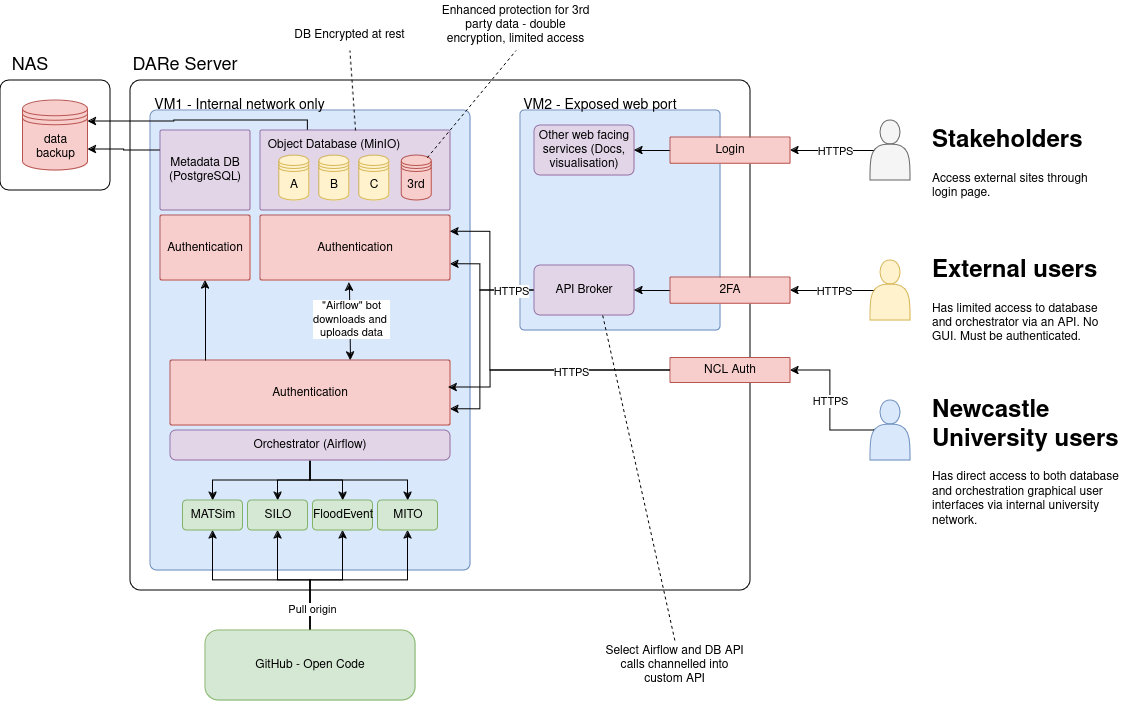

The diagram above was exported from draw.io. Its source (the exported page's mxGraphModel, read from the mxfile embedded in the PNG):
<mxGraphModel dx="1434" dy="795" grid="1" gridSize="10" guides="1" tooltips="1" connect="1" arrows="1" fold="1" page="1" pageScale="1" pageWidth="827" pageHeight="1169" math="0" shadow="0">
  <root>
    <mxCell id="0" />
    <mxCell id="1" parent="0" />
    <mxCell id="RGNcvjurP1WwlZuML9-H-116" value="" style="rounded=1;whiteSpace=wrap;html=1;arcSize=8;" vertex="1" parent="1">
      <mxGeometry x="70" y="150" width="110" height="110" as="geometry" />
    </mxCell>
    <mxCell id="RGNcvjurP1WwlZuML9-H-1" value="" style="rounded=1;whiteSpace=wrap;html=1;arcSize=2;" vertex="1" parent="1">
      <mxGeometry x="200" y="150" width="620" height="510" as="geometry" />
    </mxCell>
    <mxCell id="RGNcvjurP1WwlZuML9-H-3" value="" style="rounded=1;whiteSpace=wrap;html=1;arcSize=2;fillColor=#dae8fc;strokeColor=#6c8ebf;" vertex="1" parent="1">
      <mxGeometry x="220" y="180" width="320" height="460" as="geometry" />
    </mxCell>
    <mxCell id="RGNcvjurP1WwlZuML9-H-4" value="" style="rounded=1;whiteSpace=wrap;html=1;arcSize=2;fillColor=#dae8fc;strokeColor=#6c8ebf;" vertex="1" parent="1">
      <mxGeometry x="590" y="180" width="200" height="220" as="geometry" />
    </mxCell>
    <mxCell id="RGNcvjurP1WwlZuML9-H-86" style="edgeStyle=orthogonalEdgeStyle;rounded=0;orthogonalLoop=1;jettySize=auto;html=1;exitX=0.5;exitY=1;exitDx=0;exitDy=0;entryX=0.5;entryY=0;entryDx=0;entryDy=0;" edge="1" parent="1" source="RGNcvjurP1WwlZuML9-H-11" target="RGNcvjurP1WwlZuML9-H-82">
      <mxGeometry relative="1" as="geometry" />
    </mxCell>
    <mxCell id="RGNcvjurP1WwlZuML9-H-87" style="edgeStyle=orthogonalEdgeStyle;rounded=0;orthogonalLoop=1;jettySize=auto;html=1;exitX=0.5;exitY=1;exitDx=0;exitDy=0;entryX=0.5;entryY=0;entryDx=0;entryDy=0;" edge="1" parent="1" source="RGNcvjurP1WwlZuML9-H-11" target="RGNcvjurP1WwlZuML9-H-83">
      <mxGeometry relative="1" as="geometry" />
    </mxCell>
    <mxCell id="RGNcvjurP1WwlZuML9-H-88" style="edgeStyle=orthogonalEdgeStyle;rounded=0;orthogonalLoop=1;jettySize=auto;html=1;exitX=0.5;exitY=1;exitDx=0;exitDy=0;entryX=0.5;entryY=0;entryDx=0;entryDy=0;" edge="1" parent="1" source="RGNcvjurP1WwlZuML9-H-11" target="RGNcvjurP1WwlZuML9-H-84">
      <mxGeometry relative="1" as="geometry" />
    </mxCell>
    <mxCell id="RGNcvjurP1WwlZuML9-H-89" style="edgeStyle=orthogonalEdgeStyle;rounded=0;orthogonalLoop=1;jettySize=auto;html=1;exitX=0.5;exitY=1;exitDx=0;exitDy=0;entryX=0.5;entryY=0;entryDx=0;entryDy=0;" edge="1" parent="1" source="RGNcvjurP1WwlZuML9-H-11" target="RGNcvjurP1WwlZuML9-H-85">
      <mxGeometry relative="1" as="geometry" />
    </mxCell>
    <mxCell id="RGNcvjurP1WwlZuML9-H-11" value="Orchestrator (Airflow)" style="rounded=1;whiteSpace=wrap;html=1;arcSize=19;fillColor=#e1d5e7;strokeColor=#9673a6;" vertex="1" parent="1">
      <mxGeometry x="240" y="500" width="280" height="30" as="geometry" />
    </mxCell>
    <mxCell id="RGNcvjurP1WwlZuML9-H-127" style="edgeStyle=orthogonalEdgeStyle;rounded=0;orthogonalLoop=1;jettySize=auto;html=1;exitX=0.25;exitY=0;exitDx=0;exitDy=0;entryX=1;entryY=0.3;entryDx=0;entryDy=0;" edge="1" parent="1" source="RGNcvjurP1WwlZuML9-H-12" target="RGNcvjurP1WwlZuML9-H-121">
      <mxGeometry relative="1" as="geometry">
        <Array as="points">
          <mxPoint x="378" y="190" />
          <mxPoint x="244" y="190" />
          <mxPoint x="244" y="191" />
        </Array>
      </mxGeometry>
    </mxCell>
    <mxCell id="RGNcvjurP1WwlZuML9-H-12" value="" style="rounded=1;whiteSpace=wrap;html=1;arcSize=2;fillColor=#e1d5e7;strokeColor=#9673a6;" vertex="1" parent="1">
      <mxGeometry x="330" y="200" width="190" height="80" as="geometry" />
    </mxCell>
    <mxCell id="RGNcvjurP1WwlZuML9-H-14" value="3rd" style="shape=datastore;whiteSpace=wrap;html=1;fillColor=#f8cecc;strokeColor=#b85450;" vertex="1" parent="1">
      <mxGeometry x="471.25" y="225" width="30" height="45" as="geometry" />
    </mxCell>
    <mxCell id="RGNcvjurP1WwlZuML9-H-16" value="A" style="shape=datastore;whiteSpace=wrap;html=1;fillColor=#fff2cc;strokeColor=#d6b656;" vertex="1" parent="1">
      <mxGeometry x="348.75" y="225" width="30" height="45" as="geometry" />
    </mxCell>
    <mxCell id="RGNcvjurP1WwlZuML9-H-17" value="B" style="shape=datastore;whiteSpace=wrap;html=1;fillColor=#fff2cc;strokeColor=#d6b656;" vertex="1" parent="1">
      <mxGeometry x="388.75" y="225" width="30" height="45" as="geometry" />
    </mxCell>
    <mxCell id="RGNcvjurP1WwlZuML9-H-18" value="C" style="shape=datastore;whiteSpace=wrap;html=1;fillColor=#fff2cc;strokeColor=#d6b656;" vertex="1" parent="1">
      <mxGeometry x="428.75" y="225" width="30" height="45" as="geometry" />
    </mxCell>
    <mxCell id="RGNcvjurP1WwlZuML9-H-101" style="edgeStyle=orthogonalEdgeStyle;rounded=0;orthogonalLoop=1;jettySize=auto;html=1;exitX=0;exitY=0.5;exitDx=0;exitDy=0;entryX=1;entryY=0.75;entryDx=0;entryDy=0;" edge="1" parent="1" source="RGNcvjurP1WwlZuML9-H-20" target="RGNcvjurP1WwlZuML9-H-53">
      <mxGeometry relative="1" as="geometry">
        <Array as="points">
          <mxPoint x="550" y="360" />
          <mxPoint x="550" y="479" />
        </Array>
      </mxGeometry>
    </mxCell>
    <mxCell id="RGNcvjurP1WwlZuML9-H-102" style="edgeStyle=orthogonalEdgeStyle;rounded=0;orthogonalLoop=1;jettySize=auto;html=1;exitX=0;exitY=0.5;exitDx=0;exitDy=0;entryX=1;entryY=0.75;entryDx=0;entryDy=0;" edge="1" parent="1" source="RGNcvjurP1WwlZuML9-H-20" target="RGNcvjurP1WwlZuML9-H-52">
      <mxGeometry relative="1" as="geometry">
        <Array as="points">
          <mxPoint x="550" y="360" />
          <mxPoint x="550" y="334" />
        </Array>
      </mxGeometry>
    </mxCell>
    <mxCell id="RGNcvjurP1WwlZuML9-H-119" value="HTTPS" style="edgeLabel;html=1;align=center;verticalAlign=middle;resizable=0;points=[];" vertex="1" connectable="0" parent="RGNcvjurP1WwlZuML9-H-102">
      <mxGeometry x="-0.521" y="-2" relative="1" as="geometry">
        <mxPoint x="2" y="2" as="offset" />
      </mxGeometry>
    </mxCell>
    <mxCell id="RGNcvjurP1WwlZuML9-H-20" value="API Broker" style="rounded=1;whiteSpace=wrap;html=1;arcSize=12;fillColor=#e1d5e7;strokeColor=#9673a6;" vertex="1" parent="1">
      <mxGeometry x="604" y="335" width="100" height="50" as="geometry" />
    </mxCell>
    <mxCell id="RGNcvjurP1WwlZuML9-H-33" value="Other web facing services (Docs, visualisation)" style="rounded=1;whiteSpace=wrap;html=1;arcSize=12;fillColor=#e1d5e7;strokeColor=#9673a6;" vertex="1" parent="1">
      <mxGeometry x="604" y="195" width="100" height="50" as="geometry" />
    </mxCell>
    <mxCell id="RGNcvjurP1WwlZuML9-H-69" style="edgeStyle=orthogonalEdgeStyle;rounded=0;orthogonalLoop=1;jettySize=auto;html=1;exitX=0.1;exitY=0.5;exitDx=0;exitDy=0;exitPerimeter=0;entryX=1;entryY=0.5;entryDx=0;entryDy=0;" edge="1" parent="1" source="RGNcvjurP1WwlZuML9-H-37" target="RGNcvjurP1WwlZuML9-H-68">
      <mxGeometry relative="1" as="geometry" />
    </mxCell>
    <mxCell id="RGNcvjurP1WwlZuML9-H-135" value="HTTPS" style="edgeLabel;html=1;align=center;verticalAlign=middle;resizable=0;points=[];" vertex="1" connectable="0" parent="RGNcvjurP1WwlZuML9-H-69">
      <mxGeometry x="-0.0238" relative="1" as="geometry">
        <mxPoint as="offset" />
      </mxGeometry>
    </mxCell>
    <mxCell id="RGNcvjurP1WwlZuML9-H-37" value="" style="shape=actor;whiteSpace=wrap;html=1;fillColor=#fff2cc;strokeColor=#d6b656;" vertex="1" parent="1">
      <mxGeometry x="940" y="330" width="40" height="60" as="geometry" />
    </mxCell>
    <mxCell id="RGNcvjurP1WwlZuML9-H-65" style="edgeStyle=orthogonalEdgeStyle;rounded=0;orthogonalLoop=1;jettySize=auto;html=1;exitX=0.1;exitY=0.5;exitDx=0;exitDy=0;exitPerimeter=0;entryX=1;entryY=0.5;entryDx=0;entryDy=0;" edge="1" parent="1" source="RGNcvjurP1WwlZuML9-H-39" target="RGNcvjurP1WwlZuML9-H-64">
      <mxGeometry relative="1" as="geometry" />
    </mxCell>
    <mxCell id="RGNcvjurP1WwlZuML9-H-136" value="HTTPS" style="edgeLabel;html=1;align=center;verticalAlign=middle;resizable=0;points=[];" vertex="1" connectable="0" parent="RGNcvjurP1WwlZuML9-H-65">
      <mxGeometry x="0.0278" y="1" relative="1" as="geometry">
        <mxPoint as="offset" />
      </mxGeometry>
    </mxCell>
    <mxCell id="RGNcvjurP1WwlZuML9-H-39" value="" style="shape=actor;whiteSpace=wrap;html=1;fillColor=#dae8fc;strokeColor=#6c8ebf;" vertex="1" parent="1">
      <mxGeometry x="940" y="470" width="40" height="60" as="geometry" />
    </mxCell>
    <mxCell id="RGNcvjurP1WwlZuML9-H-44" value="&lt;h1 style=&quot;margin-top: 0px;&quot;&gt;Newcastle University users&lt;br&gt;&lt;/h1&gt;&lt;p&gt;Has direct access to both database and orchestration graphical user interfaces via internal university network.&lt;br&gt;&lt;/p&gt;" style="text;html=1;whiteSpace=wrap;overflow=hidden;rounded=0;" vertex="1" parent="1">
      <mxGeometry x="1000" y="460" width="200" height="150" as="geometry" />
    </mxCell>
    <mxCell id="RGNcvjurP1WwlZuML9-H-45" value="&lt;h1 style=&quot;margin-top: 0px;&quot;&gt;External users&lt;br&gt;&lt;/h1&gt;&lt;p&gt;Has limited access to database and orchestrator via an API. No GUI. Must be authenticated.&lt;br&gt;&lt;/p&gt;" style="text;html=1;whiteSpace=wrap;overflow=hidden;rounded=0;" vertex="1" parent="1">
      <mxGeometry x="1000" y="320" width="180" height="100" as="geometry" />
    </mxCell>
    <mxCell id="RGNcvjurP1WwlZuML9-H-132" style="edgeStyle=orthogonalEdgeStyle;rounded=0;orthogonalLoop=1;jettySize=auto;html=1;exitX=0.1;exitY=0.5;exitDx=0;exitDy=0;exitPerimeter=0;entryX=1;entryY=0.5;entryDx=0;entryDy=0;" edge="1" parent="1" source="RGNcvjurP1WwlZuML9-H-48" target="RGNcvjurP1WwlZuML9-H-131">
      <mxGeometry relative="1" as="geometry" />
    </mxCell>
    <mxCell id="RGNcvjurP1WwlZuML9-H-134" value="HTTPS" style="edgeLabel;html=1;align=center;verticalAlign=middle;resizable=0;points=[];" vertex="1" connectable="0" parent="RGNcvjurP1WwlZuML9-H-132">
      <mxGeometry x="-0.0476" y="5" relative="1" as="geometry">
        <mxPoint y="-5" as="offset" />
      </mxGeometry>
    </mxCell>
    <mxCell id="RGNcvjurP1WwlZuML9-H-48" value="" style="shape=actor;whiteSpace=wrap;html=1;fillColor=#f5f5f5;fontColor=#333333;strokeColor=#666666;" vertex="1" parent="1">
      <mxGeometry x="940" y="190" width="40" height="60" as="geometry" />
    </mxCell>
    <mxCell id="RGNcvjurP1WwlZuML9-H-49" value="&lt;h1 style=&quot;margin-top: 0px;&quot;&gt;Stakeholders&lt;br&gt;&lt;/h1&gt;&lt;p&gt;Access external sites through login page.&lt;br&gt;&lt;/p&gt;" style="text;html=1;whiteSpace=wrap;overflow=hidden;rounded=0;" vertex="1" parent="1">
      <mxGeometry x="1000" y="190" width="180" height="95" as="geometry" />
    </mxCell>
    <mxCell id="RGNcvjurP1WwlZuML9-H-52" value="Authentication" style="rounded=1;whiteSpace=wrap;html=1;arcSize=2;fillColor=#f8cecc;strokeColor=#b85450;" vertex="1" parent="1">
      <mxGeometry x="330" y="285" width="190" height="65" as="geometry" />
    </mxCell>
    <mxCell id="RGNcvjurP1WwlZuML9-H-53" value="Authentication" style="rounded=1;whiteSpace=wrap;html=1;arcSize=2;fillColor=#f8cecc;strokeColor=#b85450;" vertex="1" parent="1">
      <mxGeometry x="240" y="430" width="280" height="65" as="geometry" />
    </mxCell>
    <mxCell id="RGNcvjurP1WwlZuML9-H-90" style="edgeStyle=orthogonalEdgeStyle;rounded=0;orthogonalLoop=1;jettySize=auto;html=1;exitX=0.5;exitY=0;exitDx=0;exitDy=0;entryX=0.5;entryY=1;entryDx=0;entryDy=0;" edge="1" parent="1" source="RGNcvjurP1WwlZuML9-H-54" target="RGNcvjurP1WwlZuML9-H-82">
      <mxGeometry relative="1" as="geometry" />
    </mxCell>
    <mxCell id="RGNcvjurP1WwlZuML9-H-91" style="edgeStyle=orthogonalEdgeStyle;rounded=0;orthogonalLoop=1;jettySize=auto;html=1;exitX=0.5;exitY=0;exitDx=0;exitDy=0;entryX=0.5;entryY=1;entryDx=0;entryDy=0;" edge="1" parent="1" source="RGNcvjurP1WwlZuML9-H-54" target="RGNcvjurP1WwlZuML9-H-83">
      <mxGeometry relative="1" as="geometry" />
    </mxCell>
    <mxCell id="RGNcvjurP1WwlZuML9-H-93" style="edgeStyle=orthogonalEdgeStyle;rounded=0;orthogonalLoop=1;jettySize=auto;html=1;exitX=0.5;exitY=0;exitDx=0;exitDy=0;entryX=0.5;entryY=1;entryDx=0;entryDy=0;" edge="1" parent="1" source="RGNcvjurP1WwlZuML9-H-54" target="RGNcvjurP1WwlZuML9-H-84">
      <mxGeometry relative="1" as="geometry" />
    </mxCell>
    <mxCell id="RGNcvjurP1WwlZuML9-H-94" style="edgeStyle=orthogonalEdgeStyle;rounded=0;orthogonalLoop=1;jettySize=auto;html=1;exitX=0.5;exitY=0;exitDx=0;exitDy=0;entryX=0.5;entryY=1;entryDx=0;entryDy=0;" edge="1" parent="1" source="RGNcvjurP1WwlZuML9-H-54" target="RGNcvjurP1WwlZuML9-H-85">
      <mxGeometry relative="1" as="geometry" />
    </mxCell>
    <mxCell id="RGNcvjurP1WwlZuML9-H-105" value="Pull origin" style="edgeLabel;html=1;align=center;verticalAlign=middle;resizable=0;points=[];" vertex="1" connectable="0" parent="RGNcvjurP1WwlZuML9-H-94">
      <mxGeometry x="-0.7772" y="-1" relative="1" as="geometry">
        <mxPoint as="offset" />
      </mxGeometry>
    </mxCell>
    <mxCell id="RGNcvjurP1WwlZuML9-H-54" value="GitHub - Open Code" style="rounded=1;whiteSpace=wrap;html=1;arcSize=19;fillColor=#d5e8d4;strokeColor=#82b366;" vertex="1" parent="1">
      <mxGeometry x="275" y="700" width="210" height="70" as="geometry" />
    </mxCell>
    <mxCell id="RGNcvjurP1WwlZuML9-H-104" style="edgeStyle=orthogonalEdgeStyle;rounded=0;orthogonalLoop=1;jettySize=auto;html=1;exitX=0;exitY=0.5;exitDx=0;exitDy=0;entryX=1;entryY=0.25;entryDx=0;entryDy=0;" edge="1" parent="1" source="RGNcvjurP1WwlZuML9-H-64" target="RGNcvjurP1WwlZuML9-H-52">
      <mxGeometry relative="1" as="geometry">
        <Array as="points">
          <mxPoint x="560" y="440" />
          <mxPoint x="560" y="301" />
        </Array>
      </mxGeometry>
    </mxCell>
    <mxCell id="RGNcvjurP1WwlZuML9-H-64" value="NCL Auth" style="rounded=1;whiteSpace=wrap;html=1;arcSize=2;fillColor=#f8cecc;strokeColor=#b85450;" vertex="1" parent="1">
      <mxGeometry x="740" y="427.5" width="120" height="25" as="geometry" />
    </mxCell>
    <mxCell id="RGNcvjurP1WwlZuML9-H-73" style="edgeStyle=orthogonalEdgeStyle;rounded=0;orthogonalLoop=1;jettySize=auto;html=1;exitX=0;exitY=0.5;exitDx=0;exitDy=0;entryX=1;entryY=0.5;entryDx=0;entryDy=0;" edge="1" parent="1" source="RGNcvjurP1WwlZuML9-H-68" target="RGNcvjurP1WwlZuML9-H-20">
      <mxGeometry relative="1" as="geometry" />
    </mxCell>
    <mxCell id="RGNcvjurP1WwlZuML9-H-68" value="2FA" style="rounded=1;whiteSpace=wrap;html=1;arcSize=2;fillColor=#f8cecc;strokeColor=#b85450;" vertex="1" parent="1">
      <mxGeometry x="740" y="346.88" width="120" height="26.25" as="geometry" />
    </mxCell>
    <mxCell id="RGNcvjurP1WwlZuML9-H-74" value="&lt;font style=&quot;font-size: 18px;&quot;&gt;DARe Server&lt;/font&gt;" style="text;html=1;align=center;verticalAlign=middle;whiteSpace=wrap;rounded=0;" vertex="1" parent="1">
      <mxGeometry x="200" y="120" width="110" height="30" as="geometry" />
    </mxCell>
    <mxCell id="RGNcvjurP1WwlZuML9-H-75" value="&lt;font style=&quot;font-size: 14px;&quot;&gt;VM1 - Internal network only&lt;/font&gt;" style="text;html=1;align=center;verticalAlign=middle;whiteSpace=wrap;rounded=0;" vertex="1" parent="1">
      <mxGeometry x="217.5" y="160" width="182.5" height="30" as="geometry" />
    </mxCell>
    <mxCell id="RGNcvjurP1WwlZuML9-H-76" value="&lt;font style=&quot;font-size: 14px;&quot;&gt;VM2 - Exposed web port&lt;/font&gt;" style="text;html=1;align=center;verticalAlign=middle;whiteSpace=wrap;rounded=0;" vertex="1" parent="1">
      <mxGeometry x="590" y="160" width="160" height="30" as="geometry" />
    </mxCell>
    <mxCell id="RGNcvjurP1WwlZuML9-H-77" value="Object Database (MinIO)" style="text;html=1;align=center;verticalAlign=middle;whiteSpace=wrap;rounded=0;" vertex="1" parent="1">
      <mxGeometry x="323.75" y="200" width="160" height="30" as="geometry" />
    </mxCell>
    <mxCell id="RGNcvjurP1WwlZuML9-H-128" style="edgeStyle=orthogonalEdgeStyle;rounded=0;orthogonalLoop=1;jettySize=auto;html=1;exitX=0;exitY=0.25;exitDx=0;exitDy=0;entryX=1;entryY=0.7;entryDx=0;entryDy=0;" edge="1" parent="1" source="RGNcvjurP1WwlZuML9-H-78" target="RGNcvjurP1WwlZuML9-H-121">
      <mxGeometry relative="1" as="geometry" />
    </mxCell>
    <mxCell id="RGNcvjurP1WwlZuML9-H-78" value="Metadata DB (PostgreSQL)" style="rounded=1;whiteSpace=wrap;html=1;arcSize=2;fillColor=#e1d5e7;strokeColor=#9673a6;" vertex="1" parent="1">
      <mxGeometry x="230" y="200" width="90" height="80" as="geometry" />
    </mxCell>
    <mxCell id="RGNcvjurP1WwlZuML9-H-81" value="" style="endArrow=classic;startArrow=classic;html=1;rounded=0;entryX=0.468;entryY=1.031;entryDx=0;entryDy=0;entryPerimeter=0;" edge="1" parent="1" target="RGNcvjurP1WwlZuML9-H-52">
      <mxGeometry width="50" height="50" relative="1" as="geometry">
        <mxPoint x="420" y="430" as="sourcePoint" />
        <mxPoint x="420" y="360" as="targetPoint" />
      </mxGeometry>
    </mxCell>
    <mxCell id="RGNcvjurP1WwlZuML9-H-107" value="&lt;div&gt;&quot;Airflow&quot; bot &lt;br&gt;&lt;/div&gt;&lt;div&gt;downloads and&amp;nbsp;&lt;/div&gt;&lt;div&gt;uploads data&lt;/div&gt;" style="edgeLabel;html=1;align=center;verticalAlign=middle;resizable=0;points=[];" vertex="1" connectable="0" parent="RGNcvjurP1WwlZuML9-H-81">
      <mxGeometry x="0.0513" y="-1" relative="1" as="geometry">
        <mxPoint as="offset" />
      </mxGeometry>
    </mxCell>
    <mxCell id="RGNcvjurP1WwlZuML9-H-82" value="&lt;div&gt;MATSim&lt;/div&gt;" style="rounded=1;whiteSpace=wrap;html=1;arcSize=13;fillColor=#d5e8d4;strokeColor=#82b366;" vertex="1" parent="1">
      <mxGeometry x="252.5" y="570" width="60" height="30" as="geometry" />
    </mxCell>
    <mxCell id="RGNcvjurP1WwlZuML9-H-83" value="SILO" style="rounded=1;whiteSpace=wrap;html=1;arcSize=13;fillColor=#d5e8d4;strokeColor=#82b366;" vertex="1" parent="1">
      <mxGeometry x="317.5" y="570" width="60" height="30" as="geometry" />
    </mxCell>
    <mxCell id="RGNcvjurP1WwlZuML9-H-84" value="FloodEvent" style="rounded=1;whiteSpace=wrap;html=1;arcSize=13;fillColor=#d5e8d4;strokeColor=#82b366;" vertex="1" parent="1">
      <mxGeometry x="382.5" y="570" width="60" height="30" as="geometry" />
    </mxCell>
    <mxCell id="RGNcvjurP1WwlZuML9-H-85" value="MITO" style="rounded=1;whiteSpace=wrap;html=1;arcSize=13;fillColor=#d5e8d4;strokeColor=#82b366;" vertex="1" parent="1">
      <mxGeometry x="447.5" y="570" width="60" height="30" as="geometry" />
    </mxCell>
    <mxCell id="RGNcvjurP1WwlZuML9-H-103" style="edgeStyle=orthogonalEdgeStyle;rounded=0;orthogonalLoop=1;jettySize=auto;html=1;exitX=0;exitY=0.5;exitDx=0;exitDy=0;entryX=0.993;entryY=0.415;entryDx=0;entryDy=0;entryPerimeter=0;" edge="1" parent="1" source="RGNcvjurP1WwlZuML9-H-64" target="RGNcvjurP1WwlZuML9-H-53">
      <mxGeometry relative="1" as="geometry">
        <Array as="points">
          <mxPoint x="560" y="440" />
          <mxPoint x="560" y="457" />
        </Array>
      </mxGeometry>
    </mxCell>
    <mxCell id="RGNcvjurP1WwlZuML9-H-118" value="HTTPS" style="edgeLabel;html=1;align=center;verticalAlign=middle;resizable=0;points=[];" vertex="1" connectable="0" parent="RGNcvjurP1WwlZuML9-H-103">
      <mxGeometry x="-0.163" y="1" relative="1" as="geometry">
        <mxPoint as="offset" />
      </mxGeometry>
    </mxCell>
    <mxCell id="RGNcvjurP1WwlZuML9-H-108" value="" style="endArrow=classic;html=1;rounded=0;entryX=0.5;entryY=1;entryDx=0;entryDy=0;" edge="1" parent="1" target="RGNcvjurP1WwlZuML9-H-129">
      <mxGeometry width="50" height="50" relative="1" as="geometry">
        <mxPoint x="275" y="430" as="sourcePoint" />
        <mxPoint x="300" y="350" as="targetPoint" />
      </mxGeometry>
    </mxCell>
    <mxCell id="RGNcvjurP1WwlZuML9-H-111" value="Enhanced protection for 3rd party data - double encryption, limited access" style="text;html=1;align=center;verticalAlign=middle;whiteSpace=wrap;rounded=0;" vertex="1" parent="1">
      <mxGeometry x="510" y="70" width="151.25" height="50" as="geometry" />
    </mxCell>
    <mxCell id="RGNcvjurP1WwlZuML9-H-112" value="" style="endArrow=none;dashed=1;html=1;rounded=0;exitX=0.85;exitY=0.05;exitDx=0;exitDy=0;entryX=0.5;entryY=1;entryDx=0;entryDy=0;exitPerimeter=0;" edge="1" parent="1" source="RGNcvjurP1WwlZuML9-H-14" target="RGNcvjurP1WwlZuML9-H-111">
      <mxGeometry width="50" height="50" relative="1" as="geometry">
        <mxPoint x="457.5" y="170" as="sourcePoint" />
        <mxPoint x="507.5" y="120" as="targetPoint" />
      </mxGeometry>
    </mxCell>
    <mxCell id="RGNcvjurP1WwlZuML9-H-114" value="DB Encrypted at rest" style="text;html=1;align=center;verticalAlign=middle;whiteSpace=wrap;rounded=0;" vertex="1" parent="1">
      <mxGeometry x="353.75" y="90" width="131.25" height="30" as="geometry" />
    </mxCell>
    <mxCell id="RGNcvjurP1WwlZuML9-H-115" value="" style="endArrow=none;dashed=1;html=1;rounded=0;exitX=0.5;exitY=0;exitDx=0;exitDy=0;entryX=0.5;entryY=1;entryDx=0;entryDy=0;" edge="1" parent="1" source="RGNcvjurP1WwlZuML9-H-12" target="RGNcvjurP1WwlZuML9-H-114">
      <mxGeometry width="50" height="50" relative="1" as="geometry">
        <mxPoint x="330" y="225" as="sourcePoint" />
        <mxPoint x="426" y="120" as="targetPoint" />
      </mxGeometry>
    </mxCell>
    <mxCell id="RGNcvjurP1WwlZuML9-H-117" value="&lt;font style=&quot;font-size: 18px;&quot;&gt;NAS&lt;/font&gt;" style="text;html=1;align=center;verticalAlign=middle;whiteSpace=wrap;rounded=0;" vertex="1" parent="1">
      <mxGeometry x="70" y="120" width="60" height="30" as="geometry" />
    </mxCell>
    <mxCell id="RGNcvjurP1WwlZuML9-H-121" value="data backup" style="shape=datastore;whiteSpace=wrap;html=1;fillColor=#f8cecc;strokeColor=#b85450;" vertex="1" parent="1">
      <mxGeometry x="92.5" y="170" width="65" height="70" as="geometry" />
    </mxCell>
    <mxCell id="RGNcvjurP1WwlZuML9-H-129" value="Authentication" style="rounded=1;whiteSpace=wrap;html=1;arcSize=2;fillColor=#f8cecc;strokeColor=#b85450;" vertex="1" parent="1">
      <mxGeometry x="230" y="285" width="90" height="65" as="geometry" />
    </mxCell>
    <mxCell id="RGNcvjurP1WwlZuML9-H-133" style="edgeStyle=orthogonalEdgeStyle;rounded=0;orthogonalLoop=1;jettySize=auto;html=1;exitX=0;exitY=0.5;exitDx=0;exitDy=0;entryX=1;entryY=0.5;entryDx=0;entryDy=0;" edge="1" parent="1" source="RGNcvjurP1WwlZuML9-H-131" target="RGNcvjurP1WwlZuML9-H-33">
      <mxGeometry relative="1" as="geometry" />
    </mxCell>
    <mxCell id="RGNcvjurP1WwlZuML9-H-131" value="&lt;div&gt;Login&lt;/div&gt;" style="rounded=1;whiteSpace=wrap;html=1;arcSize=2;fillColor=#f8cecc;strokeColor=#b85450;" vertex="1" parent="1">
      <mxGeometry x="740" y="206.88" width="120" height="26.25" as="geometry" />
    </mxCell>
    <mxCell id="RGNcvjurP1WwlZuML9-H-137" value="Select Airflow and DB API calls channelled into custom API" style="text;html=1;align=center;verticalAlign=middle;whiteSpace=wrap;rounded=0;" vertex="1" parent="1">
      <mxGeometry x="668.75" y="710" width="151.25" height="50" as="geometry" />
    </mxCell>
    <mxCell id="RGNcvjurP1WwlZuML9-H-138" value="" style="endArrow=none;dashed=1;html=1;rounded=0;exitX=0.5;exitY=0;exitDx=0;exitDy=0;entryX=0.68;entryY=0.98;entryDx=0;entryDy=0;entryPerimeter=0;" edge="1" parent="1" source="RGNcvjurP1WwlZuML9-H-137" target="RGNcvjurP1WwlZuML9-H-20">
      <mxGeometry width="50" height="50" relative="1" as="geometry">
        <mxPoint x="870" y="717" as="sourcePoint" />
        <mxPoint x="959" y="610" as="targetPoint" />
      </mxGeometry>
    </mxCell>
  </root>
</mxGraphModel>